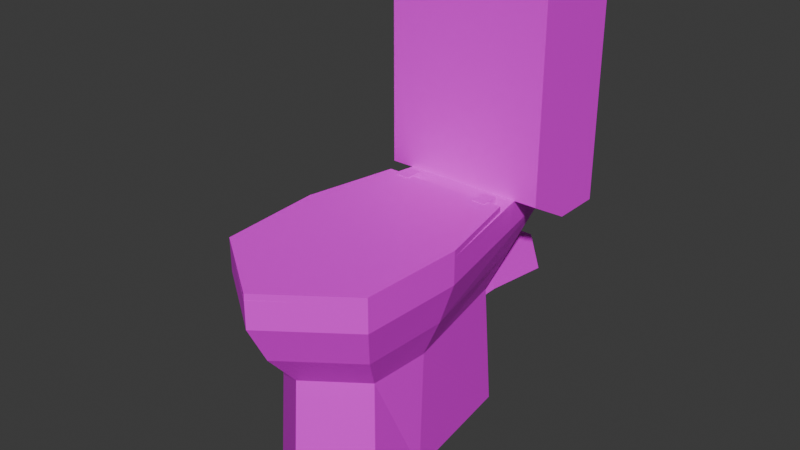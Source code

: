 # Source: Toilet01.blend  (saved by Blender 4.1.23; exported with 4.5.12 LTS)
import bpy
from mathutils import Matrix  # noqa: F401  (used for matrix-valued properties, if any)

bpy.ops.wm.read_factory_settings(use_empty=True)
scene = bpy.context.scene
scene.name = 'Scene'

# ---- collections
col_collection = bpy.data.collections.new('Collection'); scene.collection.children.link(col_collection)

# ---- images (referenced by path relative to the original .blend; pixels are not part of the script)
import os
ASSET_DIR = os.environ.get("B2B_ASSET_DIR", "")  # directory of the original .blend (textures are referenced by path, not embedded)
HERE = os.path.dirname(os.path.abspath(__file__))  # packed textures are extracted next to this script under _unpacked/

def load_image(name, relpath, width, height, colorspace="sRGB"):
    """Load a texture the original file referenced (path relative to the .blend, or extracted next to this script)."""
    p = next((c for c in (os.path.join(HERE, relpath), os.path.join(ASSET_DIR, relpath)) if relpath and os.path.exists(c)), "")
    if p:
        img = bpy.data.images.load(p, check_existing=True)
        img.name = name
    else:  # same state as the original file: an image datablock whose file is absent (Cycles renders it pink)
        img = bpy.data.images.new(name, width, height)
        img.source = "FILE"
        img.filepath = "//" + (relpath or name)
    img.colorspace_settings.name = colorspace
    return img
img_toilet01_a_png = load_image('Toilet01_a.png', 'Toilet01_a.png', 1024, 1024, 'sRGB')

# ---- materials (node trees are filled in below, after node groups)
mat_material = bpy.data.materials.new('Material')
mat_material.alpha_threshold = 0.0
mat_material.use_transparent_shadow = False
mat_material.roughness = 0.5
mat_material.line_color = (0.0, 0.0, 0.0, 1.0)

# ---- material node trees
mat_material.use_nodes = True; mat_material.node_tree.nodes.clear()
_N = mat_material.node_tree.nodes; _L = mat_material.node_tree.links
n0 = _N.new('ShaderNodeOutputMaterial'); n0.name = 'Material Output'; n0.location = (300, 300)
n1 = _N.new('ShaderNodeBsdfPrincipled'); n1.name = 'Principled BSDF'; n1.location = (10, 300)
n1.inputs[3].default_value = 1.45
n2 = _N.new('ShaderNodeTexImage'); n2.name = 'Image Texture'; n2.location = (-280, 280)
n2.image = img_toilet01_a_png
n2.interpolation = 'Closest'
_L.new(n1.outputs[0], n0.inputs[0])
_L.new(n2.outputs[0], n1.inputs[0])
n0.is_active_output = True

# ---- world
world_world = bpy.data.worlds.new('World'); scene.world = world_world
world_world.use_nodes = True; world_world.node_tree.nodes.clear()
_N = world_world.node_tree.nodes; _L = world_world.node_tree.links
n0 = _N.new('ShaderNodeOutputWorld'); n0.name = 'World Output'; n0.location = (300, 300)
n1 = _N.new('ShaderNodeBackground'); n1.name = 'Background'; n1.location = (10, 300)
n1.inputs[0].default_value = (0.05088, 0.05088, 0.05088, 1.0)
_L.new(n1.outputs[0], n0.inputs[0])
n0.is_active_output = True
world_world.color = (0.05088, 0.05088, 0.05088)
world_world.use_sun_shadow = False
world_world.sun_shadow_jitter_overblur = 0.0

# ---- meshes
me_cylinder = bpy.data.meshes.new('Cylinder')
me_cylinder.from_pydata([(-9e-08, -1.825, 1.043e-07), (-9.22e-08, -1.777, 0.7175), (-0.3183, -1.593, 1.043e-07), (-0.2943, -1.564, 0.7175), (-0.1967, -0.4864, 1.043e-07), (-0.1819, -0.5398, 0.7175), (0.1967, -0.4864, 1.043e-07), (0.1819, -0.5398, 0.7175), (0.3183, -1.593, 1.043e-07), (0.2943, -1.564, 0.7175), (-9.443e-08, -1.946, 0.9144), (-0.3685, -1.678, 0.9144), (-0.2277, -0.3962, 0.9144), (0.2277, -0.3962, 0.9144), (0.3685, -1.678, 0.9144), (-8.333e-08, -2.056, 1.128), (-0.4243, -1.747, 1.128), (-0.2623, -0.1914, 1.128), (0.2623, -0.1914, 1.128), (0.4243, -1.747, 1.128), (-8.333e-08, -2.056, 1.275), (-0.4243, -1.747, 1.275), (-0.2623, -0.1914, 1.275), (0.2623, -0.1914, 1.275), (0.4243, -1.747, 1.275), (0.2859, -1.215, 1.043e-07), (0.3144, -1.227, 0.7175), (0.3936, -1.212, 0.9144), (0.4533, -1.185, 1.128), (0.4533, -1.185, 1.275), (-0.2859, -1.215, 1.043e-07), (-0.3144, -1.227, 0.7175), (-0.3936, -1.212, 0.9144), (-0.4533, -1.185, 1.128), (-0.4533, -1.185, 1.275), (-8.939e-08, -1.868, 1.275), (-0.3305, -1.628, 1.275), (-0.2042, -0.7832, 1.275), (0.2042, -0.7832, 1.275), (0.3305, -1.628, 1.275), (0.353, -1.19, 1.275), (-0.353, -1.19, 1.275), (-8.939e-08, -1.868, 1.127), (-0.3305, -1.628, 1.127), (-0.2042, -0.7832, 1.127), (0.2042, -0.7832, 1.127), (0.3305, -1.628, 1.127), (0.353, -1.19, 1.127), (-0.353, -1.19, 1.127), (-1.025e-07, -1.769, 0.9145), (-0.2733, -1.571, 0.9145), (-0.1689, -0.872, 0.9145), (0.1689, -0.872, 0.9145), (0.2733, -1.571, 0.9145), (0.2919, -1.208, 0.9145), (-0.2919, -1.208, 0.9145), (-1.065e-07, -1.656, 0.7175), (-0.2077, -1.505, 0.7175), (-0.1284, -0.9737, 0.7175), (0.1284, -0.9737, 0.7175), (0.2077, -1.505, 0.7175), (0.2219, -1.229, 0.7175), (-0.2219, -1.229, 0.7175), (-1.106e-07, -1.436, 0.3955), (-0.1409, -1.334, 0.3955), (-0.08707, -0.9737, 0.3955), (0.08707, -0.9737, 0.3955), (0.1409, -1.334, 0.3955), (0.1505, -1.147, 0.3955), (-0.1505, -1.147, 0.3955), (0.2032, -0.7191, 1.275), (0.2032, -0.7191, 1.314), (0.2032, -0.6205, 1.275), (0.2032, -0.6205, 1.314), (0.2768, -0.7191, 1.275), (0.2768, -0.7191, 1.314), (0.2768, -0.6205, 1.275), (0.2768, -0.6205, 1.314), (-0.2768, -0.7191, 1.275), (-0.2768, -0.7191, 1.314), (-0.2768, -0.6205, 1.275), (-0.2768, -0.6205, 1.314), (-0.2032, -0.7191, 1.275), (-0.2032, -0.7191, 1.314), (-0.2032, -0.6205, 1.275), (-0.2032, -0.6205, 1.314), (9.851e-09, -0.5398, 0.5439), (-0.1651, -0.5398, 0.6638), (-0.1021, -0.5398, 0.858), (0.1021, -0.5398, 0.858), (0.1651, -0.5398, 0.6638), (9.851e-09, -0.4317, 0.5439), (-0.1651, -0.4317, 0.6638), (-0.1021, -0.4317, 0.858), (0.1021, -0.4317, 0.858), (0.1651, -0.4317, 0.6638), (9.851e-09, -1.211e-07, 0.4858), (-0.1651, -1.211e-07, 0.6058), (-0.1021, -1.211e-07, 0.7999), (0.1021, -1.211e-07, 0.7999), (0.1651, -1.211e-07, 0.6058), (-0.4533, -0.5313, 1.275), (-0.4533, -0.5313, 2.458), (-0.4533, -1.49e-07, 1.275), (-0.4533, -1.49e-07, 2.458), (0.4533, -0.5313, 1.275), (0.4533, -0.5313, 2.458), (0.4533, -1.49e-07, 1.275), (0.4533, -1.49e-07, 2.458), (-0.4533, -0.2715, 1.128), (0.4533, -0.2715, 1.128), (-0.4533, -0.2598, 1.275), (-0.4533, -8.941e-08, 1.128), (0.4533, -8.941e-08, 1.128), (-0.4533, -8.941e-08, 1.275), (0.4533, -8.941e-08, 1.275)], [(101, 111)], [(0, 1, 3, 2), (30, 31, 5, 4), (4, 5, 7, 6), (7, 5, 12, 13), (25, 26, 9, 8), (8, 9, 1, 0), (10, 14, 19, 15), (26, 7, 13, 27), (31, 3, 11, 32), (1, 9, 14, 10), (3, 1, 10, 11), (28, 18, 23, 29), (13, 12, 17, 18), (11, 10, 15, 16), (27, 13, 18, 28), (32, 11, 16, 33), (20, 24, 39, 35), (33, 16, 21, 34), (15, 19, 24, 20), (16, 15, 20, 21), (14, 27, 28, 19), (19, 28, 29, 24), (9, 26, 27, 14), (6, 7, 26, 25), (17, 33, 34, 22), (12, 32, 33, 17), (5, 31, 32, 12), (2, 3, 31, 30), (38, 37, 44, 45), (23, 22, 37, 38), (21, 20, 35, 36), (24, 29, 40, 39), (29, 23, 38, 40), (22, 34, 41, 37), (34, 21, 36, 41), (44, 48, 55, 51), (36, 35, 42, 43), (39, 40, 47, 46), (40, 38, 45, 47), (41, 36, 43, 48), (37, 41, 48, 44), (35, 39, 46, 42), (53, 54, 61, 60), (42, 46, 53, 49), (45, 44, 51, 52), (43, 42, 49, 50), (46, 47, 54, 53), (47, 45, 52, 54), (48, 43, 50, 55), (56, 60, 67, 63), (54, 52, 59, 61), (55, 50, 57, 62), (51, 55, 62, 58), (49, 53, 60, 56), (52, 51, 58, 59), (50, 49, 56, 57), (64, 63, 67, 68, 66, 65, 69), (59, 58, 65, 66), (57, 56, 63, 64), (60, 61, 68, 67), (61, 59, 66, 68), (62, 57, 64, 69), (58, 62, 69, 65), (70, 71, 73, 72), (72, 73, 77, 76), (76, 77, 75, 74), (74, 75, 71, 70), (78, 79, 81, 80), (77, 73, 71, 75), (80, 81, 85, 84), (84, 85, 83, 82), (82, 83, 79, 78), (85, 81, 79, 83), (86, 90, 95, 91), (89, 88, 93, 94), (87, 86, 91, 92), (90, 89, 94, 95), (88, 87, 92, 93), (95, 94, 99, 100), (93, 92, 97, 98), (91, 95, 100, 96), (94, 93, 98, 99), (92, 91, 96, 97), (101, 102, 104, 103), (107, 108, 106, 105), (105, 106, 102, 101), (108, 104, 102, 106), (113, 115, 105, 110), (110, 109, 112, 113), (101, 109, 110, 105), (101, 114, 112, 109)])
_uv = me_cylinder.uv_layers.new(name='UVMap')
_uv.uv.foreach_set('vector', [0.0, 0.4812, 0.2656, 0.4812, 0.2891, 0.5813, 0.007812, 0.5875, 0.01562, 0.6938, 0.2812, 0.6875, 0.2578, 0.9, 0.0, 0.9062, 0.2656, 0.0, 0.2578, 0.3313, 0.04688, 0.3313, 0.03906, 0.0, 0.04688, 0.3313, 0.2578, 0.3313, 0.2812, 0.4437, 0.02344, 0.4437, 0.4766, 0.2812, 0.2188, 0.2812, 0.2109, 0.175, 0.4844, 0.1813, 0.4844, 0.1813, 0.2109, 0.175, 0.2344, 0.06875, 0.4844, 0.06875, 0.1484, 0.03125, 0.1328, 0.1562, 0.05469, 0.15, 0.07031, 0.00625, 0.2188, 0.2812, 0.2422, 0.4812, 0.1719, 0.525, 0.1406, 0.2875, 0.2812, 0.6875, 0.2891, 0.5813, 0.3672, 0.5688, 0.3516, 0.7, 0.2344, 0.06875, 0.2109, 0.175, 0.1328, 0.1562, 0.1484, 0.03125, 0.2891, 0.5813, 0.2656, 0.4812, 0.3438, 0.4375, 0.3672, 0.5688, 0.07031, 0.3, 0.09375, 0.5813, 0.04688, 0.5875, 0.01562, 0.3063, 0.02344, 0.4437, 0.2812, 0.4437, 0.3047, 0.575, 0.0, 0.575, 0.3672, 0.5688, 0.3438, 0.4375, 0.4219, 0.4125, 0.4453, 0.5625, 0.1406, 0.2875, 0.1719, 0.525, 0.09375, 0.5813, 0.07031, 0.3, 0.3516, 0.7, 0.3672, 0.5688, 0.4453, 0.5625, 0.4297, 0.7125, 0.7578, 0.475, 0.9453, 0.55, 0.8672, 0.6, 0.7578, 0.5562, 0.4297, 0.7125, 0.4453, 0.5625, 0.5, 0.5562, 0.4844, 0.7125, 0.07031, 0.00625, 0.05469, 0.15, 0.0, 0.15, 0.01562, 0.0, 0.4453, 0.5625, 0.4219, 0.4125, 0.4766, 0.4125, 0.5, 0.5562, 0.1328, 0.1562, 0.1406, 0.2875, 0.07031, 0.3, 0.05469, 0.15, 0.05469, 0.15, 0.07031, 0.3, 0.01562, 0.3063, 0.0, 0.15, 0.2109, 0.175, 0.2188, 0.2812, 0.1406, 0.2875, 0.1328, 0.1562, 0.4844, 0.4875, 0.2422, 0.4812, 0.2188, 0.2812, 0.4766, 0.2812, 0.4062, 1.0, 0.4297, 0.7125, 0.4844, 0.7125, 0.4609, 1.0, 0.3281, 0.9375, 0.3516, 0.7, 0.4297, 0.7125, 0.4062, 1.0, 0.2578, 0.9, 0.2812, 0.6875, 0.3516, 0.7, 0.3281, 0.9375, 0.007812, 0.5875, 0.2891, 0.5813, 0.2812, 0.6875, 0.01562, 0.6938, 0.7031, 0.5625, 0.8047, 0.5625, 0.8047, 0.5875, 0.7031, 0.5875, 0.9297, 0.95, 0.5781, 0.95, 0.625, 0.8562, 0.875, 0.8562, 0.5547, 0.55, 0.7578, 0.475, 0.7578, 0.5562, 0.6406, 0.6, 0.9453, 0.55, 1.0, 0.6938, 0.9062, 0.6938, 0.8672, 0.6, 1.0, 0.6938, 0.9297, 0.95, 0.875, 0.8562, 0.9062, 0.6938, 0.5781, 0.95, 0.5, 0.6938, 0.6016, 0.6938, 0.625, 0.8562, 0.5, 0.6938, 0.5547, 0.55, 0.6406, 0.6, 0.6016, 0.6938, 0.6328, 0.675, 0.6797, 0.6187, 0.7109, 0.65, 0.6641, 0.6938, 0.6641, 0.5813, 0.75, 0.575, 0.75, 0.6, 0.6641, 0.6125, 0.6641, 0.6125, 0.6094, 0.6625, 0.6328, 0.675, 0.6875, 0.625, 0.6641, 0.6125, 0.6094, 0.6625, 0.6328, 0.675, 0.6875, 0.625, 0.6094, 0.6625, 0.6484, 0.6, 0.6797, 0.6187, 0.6328, 0.675, 0.6094, 0.6625, 0.6484, 0.6, 0.6797, 0.6187, 0.6328, 0.675, 0.75, 0.575, 0.8359, 0.5813, 0.8359, 0.6125, 0.75, 0.6, 0.7109, 0.65, 0.6641, 0.6875, 0.6953, 0.7125, 0.7344, 0.6812, 0.75, 0.6, 0.8359, 0.6125, 0.8203, 0.6562, 0.75, 0.6375, 0.7031, 0.5875, 0.8047, 0.5875, 0.7969, 0.6438, 0.7109, 0.6438, 0.6641, 0.6125, 0.75, 0.6, 0.75, 0.6375, 0.6797, 0.6562, 0.6875, 0.625, 0.6328, 0.675, 0.6641, 0.6875, 0.7109, 0.65, 0.6875, 0.625, 0.6328, 0.675, 0.6641, 0.6875, 0.7109, 0.65, 0.6328, 0.675, 0.6797, 0.6187, 0.7109, 0.65, 0.6641, 0.6938, 0.75, 0.6812, 0.8047, 0.7, 0.7891, 0.7563, 0.75, 0.7563, 0.7109, 0.65, 0.6641, 0.6875, 0.6953, 0.7125, 0.7344, 0.6812, 0.6641, 0.6938, 0.7109, 0.65, 0.7266, 0.675, 0.6953, 0.7125, 0.6641, 0.6938, 0.7109, 0.65, 0.7266, 0.675, 0.6953, 0.7125, 0.75, 0.6375, 0.8203, 0.6562, 0.8047, 0.7, 0.75, 0.6812, 0.7109, 0.6438, 0.7969, 0.6438, 0.7891, 0.6875, 0.7188, 0.6875, 0.6797, 0.6562, 0.75, 0.6375, 0.75, 0.6812, 0.6953, 0.7, 0.7188, 0.7312, 0.75, 0.7, 0.7812, 0.7312, 0.7812, 0.7625, 0.7734, 0.8, 0.7266, 0.8, 0.7188, 0.7625, 0.7188, 0.6875, 0.7891, 0.6875, 0.7734, 0.75, 0.7344, 0.75, 0.6953, 0.7, 0.75, 0.6812, 0.75, 0.7563, 0.7109, 0.7563, 0.7344, 0.6812, 0.6953, 0.7125, 0.7344, 0.75, 0.7578, 0.725, 0.7344, 0.6812, 0.6953, 0.7125, 0.7344, 0.75, 0.7578, 0.725, 0.6953, 0.7125, 0.7266, 0.675, 0.7578, 0.725, 0.7344, 0.75, 0.6953, 0.7125, 0.7266, 0.675, 0.7578, 0.725, 0.7344, 0.75, 0.6406, 0.9875, 0.625, 0.9875, 0.625, 0.9563, 0.6406, 0.9563, 0.8672, 0.9875, 0.8438, 0.9875, 0.8438, 0.95, 0.8672, 0.95, 0.6406, 0.9563, 0.6562, 0.9563, 0.6562, 0.9875, 0.6406, 0.9875, 0.8906, 0.9875, 0.8672, 0.9875, 0.8672, 0.95, 0.8906, 0.95, 0.8594, 0.9875, 0.8438, 0.9875, 0.8438, 0.9563, 0.8594, 0.9563, 0.8438, 0.95, 0.8906, 0.95, 0.8906, 0.9875, 0.8438, 0.9875, 0.6719, 0.9875, 0.6484, 0.9875, 0.6484, 0.95, 0.6719, 0.95, 0.8594, 0.9563, 0.875, 0.9563, 0.875, 0.9875, 0.8594, 0.9875, 0.625, 0.95, 0.6484, 0.95, 0.6484, 0.9875, 0.625, 0.9875, 0.625, 0.95, 0.6719, 0.95, 0.6719, 0.9875, 0.625, 0.9875, 0.007812, 0.6313, 0.007812, 0.5437, 0.0625, 0.5375, 0.0625, 0.6313, 0.0, 0.4563, 0.0, 0.3688, 0.05469, 0.3688, 0.05469, 0.4563, 0.1328, 0.4625, 0.1484, 0.3812, 0.2031, 0.3812, 0.1875, 0.4688, 0.007812, 0.5437, 0.0, 0.4563, 0.05469, 0.4563, 0.0625, 0.5375, 0.125, 0.55, 0.1328, 0.4625, 0.1875, 0.4688, 0.1797, 0.55, 0.0625, 0.5375, 0.05469, 0.4563, 0.2891, 0.4688, 0.2891, 0.55, 0.1797, 0.55, 0.1875, 0.4688, 0.4141, 0.4625, 0.3984, 0.55, 0.0625, 0.6313, 0.0625, 0.5375, 0.2891, 0.55, 0.2969, 0.6375, 0.05469, 0.4563, 0.05469, 0.3688, 0.2891, 0.375, 0.2891, 0.4688, 0.1875, 0.4688, 0.2031, 0.3812, 0.4219, 0.3812, 0.4141, 0.4625, 0.4844, 0.15, 0.4844, 1.0, 0.0, 1.0, 0.0, 0.15, 0.5617, 0.0001014, 0.5617, 0.9999, 0.0001014, 0.9999, 0.0001014, 0.0001014, 0.4844, 0.4875, 0.4844, 1.0, 0.0, 1.0, 0.0, 0.4875, 0.3359, 0.5375, 0.3359, 1.0, 0.0, 1.0, 0.0, 0.5375, 0.0, 0.125, 0.0, 0.0, 0.5625, 0.0, 0.2891, 0.125, 0.1406, 0.625, 0.1406, 1.0, 0.0, 1.0, 0.0, 0.625, 0.2969, 1.0, 0.1406, 1.0, 0.1406, 0.625, 0.2969, 0.625, 0.0, 0.15, 0.4844, 0.15, 0.4844, 0.2562, 0.2344, 0.2562])
me_cylinder.materials.append(mat_material)
me_cylinder.update()
me_cylinder_001 = bpy.data.meshes.new('Cylinder.001')
me_cylinder_001.from_pydata([(-8.333e-08, -1.373, -0.01684), (-0.4243, -1.065, -0.01684), (-0.3484, 0.0, -0.01684), (0.3484, 0.0, -0.01684), (0.4243, -1.065, -0.01684), (0.4533, -0.5022, -0.01684), (-0.4533, -0.5022, -0.01684), (-0.4243, -1.065, 0.01684), (-8.333e-08, -1.373, 0.01684), (-0.4533, -0.5022, 0.01684), (0.4533, -0.5022, 0.01684), (0.3484, 0.0, 0.01684), (0.4243, -1.065, 0.01684), (-0.3484, 0.0, 0.01684)], [], [(0, 1, 4), (5, 6, 2, 3), (8, 12, 7), (9, 7, 12, 10), (10, 11, 13, 9), (13, 11, 3, 2), (1, 0, 8, 7), (6, 1, 7, 9), (6, 5, 4, 1), (5, 3, 11, 10), (0, 4, 12, 8), (4, 5, 10, 12), (2, 6, 9, 13)])
_uv = me_cylinder_001.uv_layers.new(name='UVMap')
_uv.uv.foreach_set('vector', [0.7422, 0.0, 0.9531, 0.1063, 0.5469, 0.1063, 0.5234, 0.3, 0.9609, 0.3, 0.9219, 0.475, 0.5781, 0.475, 0.7422, 0.0, 0.9531, 0.1063, 0.5469, 0.1063, 0.5234, 0.3, 0.5469, 0.1063, 0.9531, 0.1063, 0.9609, 0.3, 0.9609, 0.3, 0.9219, 0.475, 0.5781, 0.475, 0.5234, 0.3, 0.7422, 0.3688, 0.7422, 0.1187, 0.7578, 0.1187, 0.7578, 0.3688, 0.7656, 0.1688, 0.7656, 0.2438, 0.7578, 0.2438, 0.7578, 0.1688, 0.7656, 0.0875, 0.7656, 0.1688, 0.7578, 0.1688, 0.7578, 0.0875, 0.9609, 0.3, 0.5234, 0.3, 0.5469, 0.1063, 0.9531, 0.1063, 0.7656, 0.4, 0.7656, 0.4688, 0.7578, 0.4688, 0.7578, 0.4, 0.7656, 0.2438, 0.7656, 0.3187, 0.7578, 0.3187, 0.7578, 0.2438, 0.7656, 0.3187, 0.7656, 0.4, 0.7578, 0.4, 0.7578, 0.3187, 0.7656, 0.01875, 0.7656, 0.0875, 0.7578, 0.0875, 0.7578, 0.01875])
me_cylinder_001.materials.append(mat_material)
me_cylinder_001.update()

# ---- objects
ob_toilet01 = bpy.data.objects.new('Toilet01', me_cylinder)
ob_toilet01_lid = bpy.data.objects.new('Toilet01.Lid', me_cylinder_001)

# ---- transforms, parenting, visibility, modifiers, constraints
ob_toilet01.location = (1.192e-07, 0.0, 0.0)
ob_toilet01.scale = (0.65, 0.65, 0.65)
ob_toilet01_lid.parent = ob_toilet01
ob_toilet01_lid.location = (1.192e-07, -0.6823, 1.292)

# ---- collection membership
col_collection.objects.link(ob_toilet01)
col_collection.objects.link(ob_toilet01_lid)

# ---- scene / render settings (as saved in the file)
scene.frame_start = 1; scene.frame_end = 250; scene.frame_set(1)
scene.render.engine = 'BLENDER_EEVEE_NEXT'
scene.cycles.sampling_pattern = 'TABULATED_SOBOL'
scene.eevee.ray_tracing_options.trace_max_roughness = 0.0
bpy.context.view_layer.update()

# ---- added for rendering (the .blend has no active camera and no usable light): camera, sun
cam_auto = bpy.data.cameras.new('AutoCamera')
cam_auto.lens = 50.0
cam_auto.sensor_width = 36.0
cam_auto.clip_end = 1000.0
ob_auto_camera = bpy.data.objects.new('AutoCamera', cam_auto)
scene.collection.objects.link(ob_auto_camera)
ob_auto_camera.location = (2.00262, -3.07127, 2.40085)
ob_auto_camera.rotation_euler = (1.09748, -7.21219e-08, 0.694738)
scene.camera = ob_auto_camera
light_auto_sun = bpy.data.lights.new('AutoSun', 'SUN')
light_auto_sun.energy = 3.0
light_auto_sun.angle = 0.0523599
ob_auto_sun = bpy.data.objects.new('AutoSun', light_auto_sun)
scene.collection.objects.link(ob_auto_sun)
ob_auto_sun.rotation_euler = (0.872665, 0.174533, 0.523599)
bpy.context.view_layer.update()
